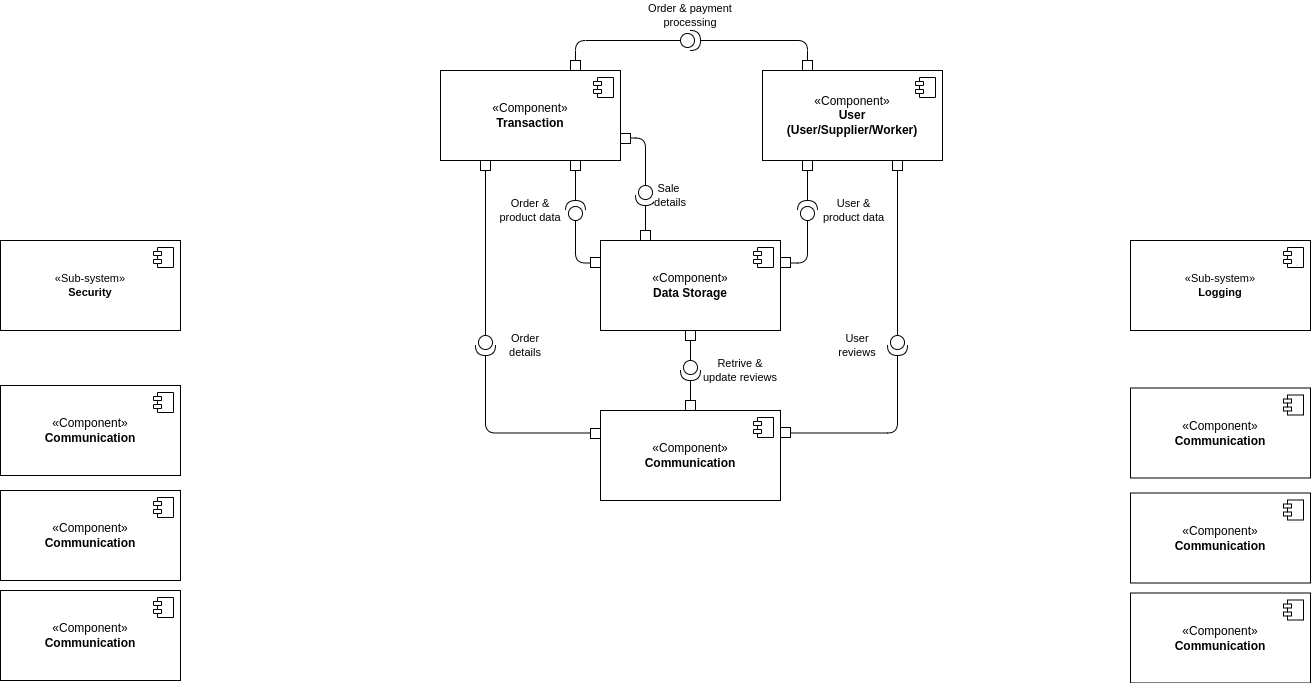

The diagram above was exported from draw.io. Its source (the exported page's mxGraphModel, read from the mxfile embedded in the PNG):
<mxGraphModel dx="1677" dy="979" grid="1" gridSize="10" guides="1" tooltips="1" connect="1" arrows="1" fold="1" page="1" pageScale="1" pageWidth="3300" pageHeight="2339" background="#ffffff" math="0" shadow="0">
  <root>
    <mxCell id="0" />
    <mxCell id="1" parent="0" />
    <mxCell id="a6EgMTJtWNfJv9a7hAq4-1" value="«Component»&lt;br&gt;&lt;b&gt;Transaction&lt;/b&gt;" style="html=1;dropTarget=0;whiteSpace=wrap;" vertex="1" parent="1">
      <mxGeometry x="1220" y="590" width="180" height="90" as="geometry" />
    </mxCell>
    <mxCell id="a6EgMTJtWNfJv9a7hAq4-2" value="" style="shape=module;jettyWidth=8;jettyHeight=4;" vertex="1" parent="a6EgMTJtWNfJv9a7hAq4-1">
      <mxGeometry x="1" width="20" height="20" relative="1" as="geometry">
        <mxPoint x="-27" y="7" as="offset" />
      </mxGeometry>
    </mxCell>
    <mxCell id="a6EgMTJtWNfJv9a7hAq4-3" value="«Component»&lt;br&gt;&lt;b&gt;Data Storage&lt;/b&gt;" style="html=1;dropTarget=0;whiteSpace=wrap;" vertex="1" parent="1">
      <mxGeometry x="1380" y="760" width="180" height="90" as="geometry" />
    </mxCell>
    <mxCell id="a6EgMTJtWNfJv9a7hAq4-4" value="" style="shape=module;jettyWidth=8;jettyHeight=4;" vertex="1" parent="a6EgMTJtWNfJv9a7hAq4-3">
      <mxGeometry x="1" width="20" height="20" relative="1" as="geometry">
        <mxPoint x="-27" y="7" as="offset" />
      </mxGeometry>
    </mxCell>
    <mxCell id="a6EgMTJtWNfJv9a7hAq4-5" value="«Component»&lt;br&gt;&lt;b&gt;User&lt;/b&gt;&lt;div&gt;&lt;b&gt;(User/Supplier/Worker)&lt;/b&gt;&lt;/div&gt;" style="html=1;dropTarget=0;whiteSpace=wrap;" vertex="1" parent="1">
      <mxGeometry x="1542" y="590" width="180" height="90" as="geometry" />
    </mxCell>
    <mxCell id="a6EgMTJtWNfJv9a7hAq4-6" value="" style="shape=module;jettyWidth=8;jettyHeight=4;" vertex="1" parent="a6EgMTJtWNfJv9a7hAq4-5">
      <mxGeometry x="1" width="20" height="20" relative="1" as="geometry">
        <mxPoint x="-27" y="7" as="offset" />
      </mxGeometry>
    </mxCell>
    <mxCell id="a6EgMTJtWNfJv9a7hAq4-7" value="«Component»&lt;br&gt;&lt;b&gt;Communication&lt;/b&gt;" style="html=1;dropTarget=0;whiteSpace=wrap;" vertex="1" parent="1">
      <mxGeometry x="1380" y="930" width="180" height="90" as="geometry" />
    </mxCell>
    <mxCell id="a6EgMTJtWNfJv9a7hAq4-8" value="" style="shape=module;jettyWidth=8;jettyHeight=4;" vertex="1" parent="a6EgMTJtWNfJv9a7hAq4-7">
      <mxGeometry x="1" width="20" height="20" relative="1" as="geometry">
        <mxPoint x="-27" y="7" as="offset" />
      </mxGeometry>
    </mxCell>
    <mxCell id="a6EgMTJtWNfJv9a7hAq4-17" style="edgeStyle=orthogonalEdgeStyle;shape=connector;curved=0;rounded=1;orthogonalLoop=1;jettySize=auto;html=1;exitX=1;exitY=0.5;exitDx=0;exitDy=0;exitPerimeter=0;entryX=0.5;entryY=0;entryDx=0;entryDy=0;strokeColor=default;align=center;verticalAlign=middle;fontFamily=Helvetica;fontSize=11;fontColor=default;labelBackgroundColor=default;endArrow=none;endFill=0;" edge="1" parent="1" source="a6EgMTJtWNfJv9a7hAq4-15" target="a6EgMTJtWNfJv9a7hAq4-7">
      <mxGeometry relative="1" as="geometry" />
    </mxCell>
    <mxCell id="a6EgMTJtWNfJv9a7hAq4-18" style="edgeStyle=orthogonalEdgeStyle;shape=connector;curved=0;rounded=1;orthogonalLoop=1;jettySize=auto;html=1;exitX=0;exitY=0.5;exitDx=0;exitDy=0;exitPerimeter=0;entryX=0.5;entryY=1;entryDx=0;entryDy=0;strokeColor=default;align=center;verticalAlign=middle;fontFamily=Helvetica;fontSize=11;fontColor=default;labelBackgroundColor=default;endArrow=none;endFill=0;" edge="1" parent="1" source="a6EgMTJtWNfJv9a7hAq4-15" target="a6EgMTJtWNfJv9a7hAq4-3">
      <mxGeometry relative="1" as="geometry" />
    </mxCell>
    <mxCell id="a6EgMTJtWNfJv9a7hAq4-15" value="" style="shape=providedRequiredInterface;html=1;verticalLabelPosition=bottom;sketch=0;fontFamily=Helvetica;fontSize=11;fontColor=default;labelBackgroundColor=default;direction=south;" vertex="1" parent="1">
      <mxGeometry x="1460" y="880" width="20" height="20" as="geometry" />
    </mxCell>
    <mxCell id="a6EgMTJtWNfJv9a7hAq4-16" value="Retrive &amp;amp; update reviews" style="text;html=1;align=center;verticalAlign=middle;whiteSpace=wrap;rounded=0;fontFamily=Helvetica;fontSize=11;fontColor=default;labelBackgroundColor=default;" vertex="1" parent="1">
      <mxGeometry x="1480" y="875" width="80" height="30" as="geometry" />
    </mxCell>
    <mxCell id="a6EgMTJtWNfJv9a7hAq4-21" style="edgeStyle=orthogonalEdgeStyle;shape=connector;curved=0;rounded=1;orthogonalLoop=1;jettySize=auto;html=1;exitX=0;exitY=0.5;exitDx=0;exitDy=0;exitPerimeter=0;entryX=0;entryY=0.25;entryDx=0;entryDy=0;strokeColor=default;align=center;verticalAlign=middle;fontFamily=Helvetica;fontSize=11;fontColor=default;labelBackgroundColor=default;endArrow=none;endFill=0;" edge="1" parent="1" source="a6EgMTJtWNfJv9a7hAq4-19" target="a6EgMTJtWNfJv9a7hAq4-3">
      <mxGeometry relative="1" as="geometry" />
    </mxCell>
    <mxCell id="a6EgMTJtWNfJv9a7hAq4-19" value="" style="shape=providedRequiredInterface;html=1;verticalLabelPosition=bottom;sketch=0;fontFamily=Helvetica;fontSize=11;fontColor=default;labelBackgroundColor=default;direction=north;" vertex="1" parent="1">
      <mxGeometry x="1345" y="720" width="20" height="20" as="geometry" />
    </mxCell>
    <mxCell id="a6EgMTJtWNfJv9a7hAq4-20" style="edgeStyle=orthogonalEdgeStyle;shape=connector;curved=0;rounded=1;orthogonalLoop=1;jettySize=auto;html=1;exitX=0.75;exitY=1;exitDx=0;exitDy=0;entryX=1;entryY=0.5;entryDx=0;entryDy=0;entryPerimeter=0;strokeColor=default;align=center;verticalAlign=middle;fontFamily=Helvetica;fontSize=11;fontColor=default;labelBackgroundColor=default;endArrow=none;endFill=0;" edge="1" parent="1" source="a6EgMTJtWNfJv9a7hAq4-1" target="a6EgMTJtWNfJv9a7hAq4-19">
      <mxGeometry relative="1" as="geometry" />
    </mxCell>
    <mxCell id="a6EgMTJtWNfJv9a7hAq4-22" value="Order &amp;amp; product data" style="text;html=1;align=center;verticalAlign=middle;whiteSpace=wrap;rounded=0;fontFamily=Helvetica;fontSize=11;fontColor=default;labelBackgroundColor=default;" vertex="1" parent="1">
      <mxGeometry x="1275" y="715" width="70" height="30" as="geometry" />
    </mxCell>
    <mxCell id="a6EgMTJtWNfJv9a7hAq4-24" style="edgeStyle=orthogonalEdgeStyle;shape=connector;curved=0;rounded=1;orthogonalLoop=1;jettySize=auto;html=1;exitX=1;exitY=0.5;exitDx=0;exitDy=0;exitPerimeter=0;entryX=0.25;entryY=0;entryDx=0;entryDy=0;strokeColor=default;align=center;verticalAlign=middle;fontFamily=Helvetica;fontSize=11;fontColor=default;labelBackgroundColor=default;endArrow=none;endFill=0;" edge="1" parent="1" source="a6EgMTJtWNfJv9a7hAq4-23" target="a6EgMTJtWNfJv9a7hAq4-3">
      <mxGeometry relative="1" as="geometry" />
    </mxCell>
    <mxCell id="a6EgMTJtWNfJv9a7hAq4-25" style="edgeStyle=orthogonalEdgeStyle;shape=connector;curved=0;rounded=1;orthogonalLoop=1;jettySize=auto;html=1;exitX=0;exitY=0.5;exitDx=0;exitDy=0;exitPerimeter=0;entryX=1;entryY=0.75;entryDx=0;entryDy=0;strokeColor=default;align=center;verticalAlign=middle;fontFamily=Helvetica;fontSize=11;fontColor=default;labelBackgroundColor=default;endArrow=none;endFill=0;" edge="1" parent="1" source="a6EgMTJtWNfJv9a7hAq4-23" target="a6EgMTJtWNfJv9a7hAq4-1">
      <mxGeometry relative="1" as="geometry" />
    </mxCell>
    <mxCell id="a6EgMTJtWNfJv9a7hAq4-23" value="" style="shape=providedRequiredInterface;html=1;verticalLabelPosition=bottom;sketch=0;fontFamily=Helvetica;fontSize=11;fontColor=default;labelBackgroundColor=default;direction=south;" vertex="1" parent="1">
      <mxGeometry x="1415" y="705" width="20" height="20" as="geometry" />
    </mxCell>
    <mxCell id="a6EgMTJtWNfJv9a7hAq4-26" value="Sale&amp;nbsp;&lt;div&gt;details&lt;/div&gt;" style="text;html=1;align=center;verticalAlign=middle;whiteSpace=wrap;rounded=0;fontFamily=Helvetica;fontSize=11;fontColor=default;labelBackgroundColor=default;" vertex="1" parent="1">
      <mxGeometry x="1420" y="700" width="60" height="30" as="geometry" />
    </mxCell>
    <mxCell id="a6EgMTJtWNfJv9a7hAq4-28" style="edgeStyle=orthogonalEdgeStyle;shape=connector;curved=0;rounded=1;orthogonalLoop=1;jettySize=auto;html=1;exitX=0;exitY=0.5;exitDx=0;exitDy=0;exitPerimeter=0;entryX=1;entryY=0.25;entryDx=0;entryDy=0;strokeColor=default;align=center;verticalAlign=middle;fontFamily=Helvetica;fontSize=11;fontColor=default;labelBackgroundColor=default;endArrow=none;endFill=0;" edge="1" parent="1" source="a6EgMTJtWNfJv9a7hAq4-27" target="a6EgMTJtWNfJv9a7hAq4-3">
      <mxGeometry relative="1" as="geometry" />
    </mxCell>
    <mxCell id="a6EgMTJtWNfJv9a7hAq4-27" value="" style="shape=providedRequiredInterface;html=1;verticalLabelPosition=bottom;sketch=0;fontFamily=Helvetica;fontSize=11;fontColor=default;labelBackgroundColor=default;direction=north;" vertex="1" parent="1">
      <mxGeometry x="1577" y="720" width="20" height="20" as="geometry" />
    </mxCell>
    <mxCell id="a6EgMTJtWNfJv9a7hAq4-31" style="edgeStyle=orthogonalEdgeStyle;shape=connector;curved=0;rounded=1;orthogonalLoop=1;jettySize=auto;html=1;exitX=0.25;exitY=1;exitDx=0;exitDy=0;entryX=1;entryY=0.5;entryDx=0;entryDy=0;entryPerimeter=0;strokeColor=default;align=center;verticalAlign=middle;fontFamily=Helvetica;fontSize=11;fontColor=default;labelBackgroundColor=default;endArrow=none;endFill=0;" edge="1" parent="1" source="a6EgMTJtWNfJv9a7hAq4-5" target="a6EgMTJtWNfJv9a7hAq4-27">
      <mxGeometry relative="1" as="geometry" />
    </mxCell>
    <mxCell id="a6EgMTJtWNfJv9a7hAq4-32" value="User &amp;amp; product data" style="text;html=1;align=center;verticalAlign=middle;whiteSpace=wrap;rounded=0;fontFamily=Helvetica;fontSize=11;fontColor=default;labelBackgroundColor=default;" vertex="1" parent="1">
      <mxGeometry x="1597" y="715" width="73" height="30" as="geometry" />
    </mxCell>
    <mxCell id="a6EgMTJtWNfJv9a7hAq4-35" style="edgeStyle=orthogonalEdgeStyle;shape=connector;curved=0;rounded=1;orthogonalLoop=1;jettySize=auto;html=1;exitX=0;exitY=0.5;exitDx=0;exitDy=0;exitPerimeter=0;entryX=0.25;entryY=1;entryDx=0;entryDy=0;strokeColor=default;align=center;verticalAlign=middle;fontFamily=Helvetica;fontSize=11;fontColor=default;labelBackgroundColor=default;endArrow=none;endFill=0;" edge="1" parent="1" source="a6EgMTJtWNfJv9a7hAq4-33" target="a6EgMTJtWNfJv9a7hAq4-1">
      <mxGeometry relative="1" as="geometry" />
    </mxCell>
    <mxCell id="a6EgMTJtWNfJv9a7hAq4-33" value="" style="shape=providedRequiredInterface;html=1;verticalLabelPosition=bottom;sketch=0;fontFamily=Helvetica;fontSize=11;fontColor=default;labelBackgroundColor=default;direction=south;" vertex="1" parent="1">
      <mxGeometry x="1255" y="855" width="20" height="20" as="geometry" />
    </mxCell>
    <mxCell id="a6EgMTJtWNfJv9a7hAq4-34" style="edgeStyle=orthogonalEdgeStyle;shape=connector;curved=0;rounded=1;orthogonalLoop=1;jettySize=auto;html=1;exitX=0;exitY=0.25;exitDx=0;exitDy=0;entryX=1;entryY=0.5;entryDx=0;entryDy=0;entryPerimeter=0;strokeColor=default;align=center;verticalAlign=middle;fontFamily=Helvetica;fontSize=11;fontColor=default;labelBackgroundColor=default;endArrow=none;endFill=0;" edge="1" parent="1" source="a6EgMTJtWNfJv9a7hAq4-7" target="a6EgMTJtWNfJv9a7hAq4-33">
      <mxGeometry relative="1" as="geometry" />
    </mxCell>
    <mxCell id="a6EgMTJtWNfJv9a7hAq4-36" value="Order details" style="text;html=1;align=center;verticalAlign=middle;whiteSpace=wrap;rounded=0;fontFamily=Helvetica;fontSize=11;fontColor=default;labelBackgroundColor=default;" vertex="1" parent="1">
      <mxGeometry x="1275" y="850" width="60" height="30" as="geometry" />
    </mxCell>
    <mxCell id="a6EgMTJtWNfJv9a7hAq4-39" style="edgeStyle=orthogonalEdgeStyle;shape=connector;curved=0;rounded=1;orthogonalLoop=1;jettySize=auto;html=1;exitX=1;exitY=0.5;exitDx=0;exitDy=0;exitPerimeter=0;entryX=1;entryY=0.25;entryDx=0;entryDy=0;strokeColor=default;align=center;verticalAlign=middle;fontFamily=Helvetica;fontSize=11;fontColor=default;labelBackgroundColor=default;endArrow=none;endFill=0;" edge="1" parent="1" source="a6EgMTJtWNfJv9a7hAq4-37" target="a6EgMTJtWNfJv9a7hAq4-7">
      <mxGeometry relative="1" as="geometry" />
    </mxCell>
    <mxCell id="a6EgMTJtWNfJv9a7hAq4-37" value="" style="shape=providedRequiredInterface;html=1;verticalLabelPosition=bottom;sketch=0;fontFamily=Helvetica;fontSize=11;fontColor=default;labelBackgroundColor=default;direction=south;" vertex="1" parent="1">
      <mxGeometry x="1667" y="855" width="20" height="20" as="geometry" />
    </mxCell>
    <mxCell id="a6EgMTJtWNfJv9a7hAq4-38" style="edgeStyle=orthogonalEdgeStyle;shape=connector;curved=0;rounded=1;orthogonalLoop=1;jettySize=auto;html=1;exitX=0.75;exitY=1;exitDx=0;exitDy=0;entryX=0;entryY=0.5;entryDx=0;entryDy=0;entryPerimeter=0;strokeColor=default;align=center;verticalAlign=middle;fontFamily=Helvetica;fontSize=11;fontColor=default;labelBackgroundColor=default;endArrow=none;endFill=0;" edge="1" parent="1" source="a6EgMTJtWNfJv9a7hAq4-5" target="a6EgMTJtWNfJv9a7hAq4-37">
      <mxGeometry relative="1" as="geometry" />
    </mxCell>
    <mxCell id="a6EgMTJtWNfJv9a7hAq4-40" value="User reviews" style="text;html=1;align=center;verticalAlign=middle;whiteSpace=wrap;rounded=0;fontFamily=Helvetica;fontSize=11;fontColor=default;labelBackgroundColor=default;" vertex="1" parent="1">
      <mxGeometry x="1607" y="850" width="60" height="30" as="geometry" />
    </mxCell>
    <mxCell id="a6EgMTJtWNfJv9a7hAq4-47" style="edgeStyle=orthogonalEdgeStyle;shape=connector;curved=0;rounded=1;orthogonalLoop=1;jettySize=auto;html=1;exitX=1;exitY=0.5;exitDx=0;exitDy=0;exitPerimeter=0;entryX=0.25;entryY=0;entryDx=0;entryDy=0;strokeColor=default;align=center;verticalAlign=middle;fontFamily=Helvetica;fontSize=11;fontColor=default;labelBackgroundColor=default;endArrow=none;endFill=0;" edge="1" parent="1" source="a6EgMTJtWNfJv9a7hAq4-46" target="a6EgMTJtWNfJv9a7hAq4-5">
      <mxGeometry relative="1" as="geometry" />
    </mxCell>
    <mxCell id="a6EgMTJtWNfJv9a7hAq4-48" style="edgeStyle=orthogonalEdgeStyle;shape=connector;curved=0;rounded=1;orthogonalLoop=1;jettySize=auto;html=1;exitX=0;exitY=0.5;exitDx=0;exitDy=0;exitPerimeter=0;entryX=0.75;entryY=0;entryDx=0;entryDy=0;strokeColor=default;align=center;verticalAlign=middle;fontFamily=Helvetica;fontSize=11;fontColor=default;labelBackgroundColor=default;endArrow=none;endFill=0;" edge="1" parent="1" source="a6EgMTJtWNfJv9a7hAq4-46" target="a6EgMTJtWNfJv9a7hAq4-1">
      <mxGeometry relative="1" as="geometry" />
    </mxCell>
    <mxCell id="a6EgMTJtWNfJv9a7hAq4-46" value="" style="shape=providedRequiredInterface;html=1;verticalLabelPosition=bottom;sketch=0;fontFamily=Helvetica;fontSize=11;fontColor=default;labelBackgroundColor=default;" vertex="1" parent="1">
      <mxGeometry x="1460" y="550" width="20" height="20" as="geometry" />
    </mxCell>
    <mxCell id="a6EgMTJtWNfJv9a7hAq4-49" value="Order &amp;amp; payment processing" style="text;html=1;align=center;verticalAlign=middle;whiteSpace=wrap;rounded=0;fontFamily=Helvetica;fontSize=11;fontColor=default;labelBackgroundColor=default;" vertex="1" parent="1">
      <mxGeometry x="1425" y="520" width="90" height="30" as="geometry" />
    </mxCell>
    <mxCell id="a6EgMTJtWNfJv9a7hAq4-51" value="" style="html=1;whiteSpace=wrap;fontFamily=Helvetica;fontSize=11;fontColor=default;labelBackgroundColor=default;" vertex="1" parent="1">
      <mxGeometry x="1560" y="947" width="10" height="10" as="geometry" />
    </mxCell>
    <mxCell id="a6EgMTJtWNfJv9a7hAq4-52" value="" style="html=1;whiteSpace=wrap;fontFamily=Helvetica;fontSize=11;fontColor=default;labelBackgroundColor=default;" vertex="1" parent="1">
      <mxGeometry x="1672" y="680" width="10" height="10" as="geometry" />
    </mxCell>
    <mxCell id="a6EgMTJtWNfJv9a7hAq4-54" value="" style="html=1;whiteSpace=wrap;fontFamily=Helvetica;fontSize=11;fontColor=default;labelBackgroundColor=default;" vertex="1" parent="1">
      <mxGeometry x="1582" y="580" width="10" height="10" as="geometry" />
    </mxCell>
    <mxCell id="a6EgMTJtWNfJv9a7hAq4-57" value="" style="html=1;whiteSpace=wrap;fontFamily=Helvetica;fontSize=11;fontColor=default;labelBackgroundColor=default;" vertex="1" parent="1">
      <mxGeometry x="1582" y="680" width="10" height="10" as="geometry" />
    </mxCell>
    <mxCell id="a6EgMTJtWNfJv9a7hAq4-59" value="" style="html=1;whiteSpace=wrap;fontFamily=Helvetica;fontSize=11;fontColor=default;labelBackgroundColor=default;" vertex="1" parent="1">
      <mxGeometry x="1560" y="777" width="10" height="10" as="geometry" />
    </mxCell>
    <mxCell id="a6EgMTJtWNfJv9a7hAq4-60" value="" style="html=1;whiteSpace=wrap;fontFamily=Helvetica;fontSize=11;fontColor=default;labelBackgroundColor=default;" vertex="1" parent="1">
      <mxGeometry x="1465" y="920" width="10" height="10" as="geometry" />
    </mxCell>
    <mxCell id="a6EgMTJtWNfJv9a7hAq4-61" value="" style="html=1;whiteSpace=wrap;fontFamily=Helvetica;fontSize=11;fontColor=default;labelBackgroundColor=default;" vertex="1" parent="1">
      <mxGeometry x="1370" y="948" width="10" height="10" as="geometry" />
    </mxCell>
    <mxCell id="a6EgMTJtWNfJv9a7hAq4-62" value="" style="html=1;whiteSpace=wrap;fontFamily=Helvetica;fontSize=11;fontColor=default;labelBackgroundColor=default;" vertex="1" parent="1">
      <mxGeometry x="1400" y="653" width="10" height="10" as="geometry" />
    </mxCell>
    <mxCell id="a6EgMTJtWNfJv9a7hAq4-63" value="" style="html=1;whiteSpace=wrap;fontFamily=Helvetica;fontSize=11;fontColor=default;labelBackgroundColor=default;" vertex="1" parent="1">
      <mxGeometry x="1420" y="750" width="10" height="10" as="geometry" />
    </mxCell>
    <mxCell id="a6EgMTJtWNfJv9a7hAq4-64" value="" style="html=1;whiteSpace=wrap;fontFamily=Helvetica;fontSize=11;fontColor=default;labelBackgroundColor=default;" vertex="1" parent="1">
      <mxGeometry x="1370" y="777" width="10" height="10" as="geometry" />
    </mxCell>
    <mxCell id="a6EgMTJtWNfJv9a7hAq4-65" value="" style="html=1;whiteSpace=wrap;fontFamily=Helvetica;fontSize=11;fontColor=default;labelBackgroundColor=default;" vertex="1" parent="1">
      <mxGeometry x="1350" y="680" width="10" height="10" as="geometry" />
    </mxCell>
    <mxCell id="a6EgMTJtWNfJv9a7hAq4-66" value="" style="html=1;whiteSpace=wrap;fontFamily=Helvetica;fontSize=11;fontColor=default;labelBackgroundColor=default;" vertex="1" parent="1">
      <mxGeometry x="1350" y="580" width="10" height="10" as="geometry" />
    </mxCell>
    <mxCell id="a6EgMTJtWNfJv9a7hAq4-68" value="" style="html=1;whiteSpace=wrap;fontFamily=Helvetica;fontSize=11;fontColor=default;labelBackgroundColor=default;" vertex="1" parent="1">
      <mxGeometry x="1260" y="680" width="10" height="10" as="geometry" />
    </mxCell>
    <mxCell id="a6EgMTJtWNfJv9a7hAq4-69" value="" style="html=1;whiteSpace=wrap;fontFamily=Helvetica;fontSize=11;fontColor=default;labelBackgroundColor=default;" vertex="1" parent="1">
      <mxGeometry x="1465" y="850" width="10" height="10" as="geometry" />
    </mxCell>
    <mxCell id="a6EgMTJtWNfJv9a7hAq4-70" value="«Component»&lt;br&gt;&lt;b&gt;Communication&lt;/b&gt;" style="html=1;dropTarget=0;whiteSpace=wrap;" vertex="1" parent="1">
      <mxGeometry x="780" y="905" width="180" height="90" as="geometry" />
    </mxCell>
    <mxCell id="a6EgMTJtWNfJv9a7hAq4-71" value="" style="shape=module;jettyWidth=8;jettyHeight=4;" vertex="1" parent="a6EgMTJtWNfJv9a7hAq4-70">
      <mxGeometry x="1" width="20" height="20" relative="1" as="geometry">
        <mxPoint x="-27" y="7" as="offset" />
      </mxGeometry>
    </mxCell>
    <mxCell id="a6EgMTJtWNfJv9a7hAq4-72" value="«Component»&lt;br&gt;&lt;b&gt;Communication&lt;/b&gt;" style="html=1;dropTarget=0;whiteSpace=wrap;" vertex="1" parent="1">
      <mxGeometry x="780" y="1010" width="180" height="90" as="geometry" />
    </mxCell>
    <mxCell id="a6EgMTJtWNfJv9a7hAq4-73" value="" style="shape=module;jettyWidth=8;jettyHeight=4;" vertex="1" parent="a6EgMTJtWNfJv9a7hAq4-72">
      <mxGeometry x="1" width="20" height="20" relative="1" as="geometry">
        <mxPoint x="-27" y="7" as="offset" />
      </mxGeometry>
    </mxCell>
    <mxCell id="a6EgMTJtWNfJv9a7hAq4-74" value="«Component»&lt;br&gt;&lt;b&gt;Communication&lt;/b&gt;" style="html=1;dropTarget=0;whiteSpace=wrap;" vertex="1" parent="1">
      <mxGeometry x="780" y="1110" width="180" height="90" as="geometry" />
    </mxCell>
    <mxCell id="a6EgMTJtWNfJv9a7hAq4-75" value="" style="shape=module;jettyWidth=8;jettyHeight=4;" vertex="1" parent="a6EgMTJtWNfJv9a7hAq4-74">
      <mxGeometry x="1" width="20" height="20" relative="1" as="geometry">
        <mxPoint x="-27" y="7" as="offset" />
      </mxGeometry>
    </mxCell>
    <mxCell id="a6EgMTJtWNfJv9a7hAq4-76" value="«Component»&lt;br&gt;&lt;b&gt;Communication&lt;/b&gt;" style="html=1;dropTarget=0;whiteSpace=wrap;" vertex="1" parent="1">
      <mxGeometry x="1910" y="907.5" width="180" height="90" as="geometry" />
    </mxCell>
    <mxCell id="a6EgMTJtWNfJv9a7hAq4-77" value="" style="shape=module;jettyWidth=8;jettyHeight=4;" vertex="1" parent="a6EgMTJtWNfJv9a7hAq4-76">
      <mxGeometry x="1" width="20" height="20" relative="1" as="geometry">
        <mxPoint x="-27" y="7" as="offset" />
      </mxGeometry>
    </mxCell>
    <mxCell id="a6EgMTJtWNfJv9a7hAq4-78" value="«Component»&lt;br&gt;&lt;b&gt;Communication&lt;/b&gt;" style="html=1;dropTarget=0;whiteSpace=wrap;" vertex="1" parent="1">
      <mxGeometry x="1910" y="1012.5" width="180" height="90" as="geometry" />
    </mxCell>
    <mxCell id="a6EgMTJtWNfJv9a7hAq4-79" value="" style="shape=module;jettyWidth=8;jettyHeight=4;" vertex="1" parent="a6EgMTJtWNfJv9a7hAq4-78">
      <mxGeometry x="1" width="20" height="20" relative="1" as="geometry">
        <mxPoint x="-27" y="7" as="offset" />
      </mxGeometry>
    </mxCell>
    <mxCell id="a6EgMTJtWNfJv9a7hAq4-80" value="«Component»&lt;br&gt;&lt;b&gt;Communication&lt;/b&gt;" style="html=1;dropTarget=0;whiteSpace=wrap;" vertex="1" parent="1">
      <mxGeometry x="1910" y="1112.5" width="180" height="90" as="geometry" />
    </mxCell>
    <mxCell id="a6EgMTJtWNfJv9a7hAq4-81" value="" style="shape=module;jettyWidth=8;jettyHeight=4;" vertex="1" parent="a6EgMTJtWNfJv9a7hAq4-80">
      <mxGeometry x="1" width="20" height="20" relative="1" as="geometry">
        <mxPoint x="-27" y="7" as="offset" />
      </mxGeometry>
    </mxCell>
    <mxCell id="a6EgMTJtWNfJv9a7hAq4-82" value="«Sub-system»&lt;br&gt;&lt;b&gt;Security&lt;/b&gt;" style="html=1;dropTarget=0;whiteSpace=wrap;fontFamily=Helvetica;fontSize=11;fontColor=default;labelBackgroundColor=default;" vertex="1" parent="1">
      <mxGeometry x="780" y="760" width="180" height="90" as="geometry" />
    </mxCell>
    <mxCell id="a6EgMTJtWNfJv9a7hAq4-83" value="" style="shape=module;jettyWidth=8;jettyHeight=4;fontFamily=Helvetica;fontSize=11;fontColor=default;labelBackgroundColor=default;" vertex="1" parent="a6EgMTJtWNfJv9a7hAq4-82">
      <mxGeometry x="1" width="20" height="20" relative="1" as="geometry">
        <mxPoint x="-27" y="7" as="offset" />
      </mxGeometry>
    </mxCell>
    <mxCell id="a6EgMTJtWNfJv9a7hAq4-84" value="«Sub-system»&lt;br&gt;&lt;b&gt;Logging&lt;/b&gt;" style="html=1;dropTarget=0;whiteSpace=wrap;fontFamily=Helvetica;fontSize=11;fontColor=default;labelBackgroundColor=default;" vertex="1" parent="1">
      <mxGeometry x="1910" y="760" width="180" height="90" as="geometry" />
    </mxCell>
    <mxCell id="a6EgMTJtWNfJv9a7hAq4-85" value="" style="shape=module;jettyWidth=8;jettyHeight=4;fontFamily=Helvetica;fontSize=11;fontColor=default;labelBackgroundColor=default;" vertex="1" parent="a6EgMTJtWNfJv9a7hAq4-84">
      <mxGeometry x="1" width="20" height="20" relative="1" as="geometry">
        <mxPoint x="-27" y="7" as="offset" />
      </mxGeometry>
    </mxCell>
  </root>
</mxGraphModel>